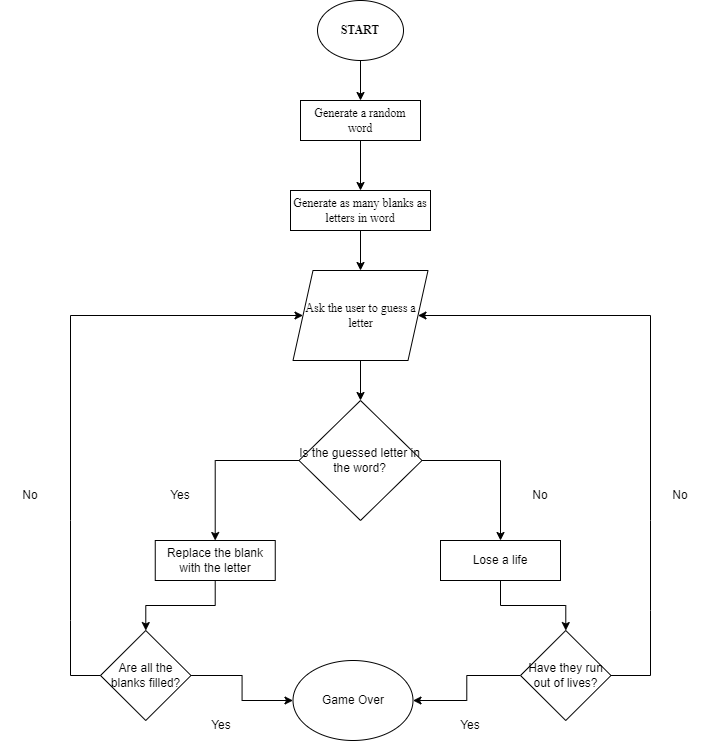

The diagram above was exported from draw.io. Its source (the exported page's mxGraphModel, read from the mxfile embedded in the PNG):
<mxGraphModel dx="1500" dy="746" grid="1" gridSize="10" guides="1" tooltips="1" connect="1" arrows="1" fold="1" page="1" pageScale="1" pageWidth="827" pageHeight="1169" math="0" shadow="0">
  <root>
    <mxCell id="0" />
    <mxCell id="1" parent="0" />
    <mxCell id="xfLw9UeiWUpgPshqhEzP-8" value="" style="edgeStyle=orthogonalEdgeStyle;rounded=0;orthogonalLoop=1;jettySize=auto;html=1;" edge="1" parent="1" source="xfLw9UeiWUpgPshqhEzP-1" target="xfLw9UeiWUpgPshqhEzP-7">
      <mxGeometry relative="1" as="geometry" />
    </mxCell>
    <mxCell id="xfLw9UeiWUpgPshqhEzP-1" value="&lt;p style=&quot;line-height: 100%;&quot;&gt;&lt;/p&gt;&lt;h4&gt;START&lt;/h4&gt;&lt;p&gt;&lt;/p&gt;" style="ellipse;whiteSpace=wrap;html=1;fontFamily=Times New Roman;" vertex="1" parent="1">
      <mxGeometry x="337" y="70" width="86" height="60" as="geometry" />
    </mxCell>
    <mxCell id="xfLw9UeiWUpgPshqhEzP-10" value="" style="edgeStyle=orthogonalEdgeStyle;rounded=0;orthogonalLoop=1;jettySize=auto;html=1;" edge="1" parent="1" source="xfLw9UeiWUpgPshqhEzP-7" target="xfLw9UeiWUpgPshqhEzP-9">
      <mxGeometry relative="1" as="geometry" />
    </mxCell>
    <mxCell id="xfLw9UeiWUpgPshqhEzP-7" value="Generate a random word" style="rounded=0;whiteSpace=wrap;html=1;fontFamily=Times New Roman;" vertex="1" parent="1">
      <mxGeometry x="320" y="170" width="120" height="40" as="geometry" />
    </mxCell>
    <mxCell id="xfLw9UeiWUpgPshqhEzP-12" value="" style="edgeStyle=orthogonalEdgeStyle;rounded=0;orthogonalLoop=1;jettySize=auto;html=1;" edge="1" parent="1" source="xfLw9UeiWUpgPshqhEzP-9" target="xfLw9UeiWUpgPshqhEzP-11">
      <mxGeometry relative="1" as="geometry" />
    </mxCell>
    <mxCell id="xfLw9UeiWUpgPshqhEzP-9" value="Generate as many blanks as letters in word" style="rounded=0;whiteSpace=wrap;html=1;fontFamily=Times New Roman;" vertex="1" parent="1">
      <mxGeometry x="310" y="260" width="140" height="40" as="geometry" />
    </mxCell>
    <mxCell id="xfLw9UeiWUpgPshqhEzP-14" value="" style="edgeStyle=orthogonalEdgeStyle;rounded=0;orthogonalLoop=1;jettySize=auto;html=1;" edge="1" parent="1" source="xfLw9UeiWUpgPshqhEzP-11" target="xfLw9UeiWUpgPshqhEzP-13">
      <mxGeometry relative="1" as="geometry" />
    </mxCell>
    <mxCell id="xfLw9UeiWUpgPshqhEzP-11" value="Ask the user to guess a letter" style="shape=parallelogram;perimeter=parallelogramPerimeter;whiteSpace=wrap;html=1;fixedSize=1;fontFamily=Times New Roman;" vertex="1" parent="1">
      <mxGeometry x="312.5" y="340" width="135" height="90" as="geometry" />
    </mxCell>
    <mxCell id="xfLw9UeiWUpgPshqhEzP-21" value="" style="edgeStyle=orthogonalEdgeStyle;rounded=0;orthogonalLoop=1;jettySize=auto;html=1;" edge="1" parent="1" source="xfLw9UeiWUpgPshqhEzP-13" target="xfLw9UeiWUpgPshqhEzP-15">
      <mxGeometry relative="1" as="geometry" />
    </mxCell>
    <mxCell id="xfLw9UeiWUpgPshqhEzP-22" value="" style="edgeStyle=orthogonalEdgeStyle;rounded=0;orthogonalLoop=1;jettySize=auto;html=1;" edge="1" parent="1" source="xfLw9UeiWUpgPshqhEzP-13" target="xfLw9UeiWUpgPshqhEzP-16">
      <mxGeometry relative="1" as="geometry" />
    </mxCell>
    <mxCell id="xfLw9UeiWUpgPshqhEzP-13" value="&lt;div style=&quot;&quot;&gt;&lt;span style=&quot;background-color: initial;&quot;&gt;Is the guessed letter in the word?&lt;/span&gt;&lt;/div&gt;" style="rhombus;whiteSpace=wrap;html=1;align=center;" vertex="1" parent="1">
      <mxGeometry x="318.5" y="470" width="123" height="120" as="geometry" />
    </mxCell>
    <mxCell id="xfLw9UeiWUpgPshqhEzP-24" value="" style="edgeStyle=orthogonalEdgeStyle;rounded=0;orthogonalLoop=1;jettySize=auto;html=1;" edge="1" parent="1" source="xfLw9UeiWUpgPshqhEzP-15" target="xfLw9UeiWUpgPshqhEzP-17">
      <mxGeometry relative="1" as="geometry" />
    </mxCell>
    <mxCell id="xfLw9UeiWUpgPshqhEzP-15" value="Replace the blank with the letter" style="rounded=0;whiteSpace=wrap;html=1;" vertex="1" parent="1">
      <mxGeometry x="174.75" y="610" width="120" height="40" as="geometry" />
    </mxCell>
    <mxCell id="xfLw9UeiWUpgPshqhEzP-23" value="" style="edgeStyle=orthogonalEdgeStyle;rounded=0;orthogonalLoop=1;jettySize=auto;html=1;" edge="1" parent="1" source="xfLw9UeiWUpgPshqhEzP-16" target="xfLw9UeiWUpgPshqhEzP-18">
      <mxGeometry relative="1" as="geometry" />
    </mxCell>
    <mxCell id="xfLw9UeiWUpgPshqhEzP-16" value="Lose a life" style="rounded=0;whiteSpace=wrap;html=1;" vertex="1" parent="1">
      <mxGeometry x="460" y="610" width="120" height="40" as="geometry" />
    </mxCell>
    <mxCell id="xfLw9UeiWUpgPshqhEzP-32" value="" style="edgeStyle=orthogonalEdgeStyle;rounded=0;orthogonalLoop=1;jettySize=auto;html=1;" edge="1" parent="1" source="xfLw9UeiWUpgPshqhEzP-17" target="xfLw9UeiWUpgPshqhEzP-31">
      <mxGeometry relative="1" as="geometry" />
    </mxCell>
    <mxCell id="xfLw9UeiWUpgPshqhEzP-17" value="&lt;div style=&quot;&quot;&gt;&lt;span style=&quot;background-color: initial;&quot;&gt;Are all the blanks filled?&lt;/span&gt;&lt;/div&gt;" style="rhombus;whiteSpace=wrap;html=1;align=center;" vertex="1" parent="1">
      <mxGeometry x="120" y="700" width="90.5" height="90" as="geometry" />
    </mxCell>
    <mxCell id="xfLw9UeiWUpgPshqhEzP-33" value="" style="edgeStyle=orthogonalEdgeStyle;rounded=0;orthogonalLoop=1;jettySize=auto;html=1;" edge="1" parent="1" source="xfLw9UeiWUpgPshqhEzP-18" target="xfLw9UeiWUpgPshqhEzP-31">
      <mxGeometry relative="1" as="geometry" />
    </mxCell>
    <mxCell id="xfLw9UeiWUpgPshqhEzP-18" value="&lt;div style=&quot;&quot;&gt;&lt;span style=&quot;background-color: initial;&quot;&gt;Have they run out of lives?&lt;/span&gt;&lt;/div&gt;" style="rhombus;whiteSpace=wrap;html=1;align=center;" vertex="1" parent="1">
      <mxGeometry x="540" y="700" width="90.5" height="90" as="geometry" />
    </mxCell>
    <mxCell id="xfLw9UeiWUpgPshqhEzP-25" value="" style="endArrow=classic;html=1;rounded=0;entryX=1;entryY=0.5;entryDx=0;entryDy=0;exitX=1;exitY=0.5;exitDx=0;exitDy=0;" edge="1" parent="1" source="xfLw9UeiWUpgPshqhEzP-18" target="xfLw9UeiWUpgPshqhEzP-11">
      <mxGeometry width="50" height="50" relative="1" as="geometry">
        <mxPoint x="360" y="780" as="sourcePoint" />
        <mxPoint x="590" y="530" as="targetPoint" />
        <Array as="points">
          <mxPoint x="670" y="745" />
          <mxPoint x="670" y="680" />
          <mxPoint x="670" y="590" />
          <mxPoint x="670" y="385" />
        </Array>
      </mxGeometry>
    </mxCell>
    <mxCell id="xfLw9UeiWUpgPshqhEzP-26" value="" style="endArrow=classic;html=1;rounded=0;entryX=0;entryY=0.5;entryDx=0;entryDy=0;exitX=0;exitY=0.5;exitDx=0;exitDy=0;" edge="1" parent="1" source="xfLw9UeiWUpgPshqhEzP-17" target="xfLw9UeiWUpgPshqhEzP-11">
      <mxGeometry width="50" height="50" relative="1" as="geometry">
        <mxPoint x="200" y="480" as="sourcePoint" />
        <mxPoint x="250" y="430" as="targetPoint" />
        <Array as="points">
          <mxPoint x="90" y="745" />
          <mxPoint x="90" y="690" />
          <mxPoint x="90" y="590" />
          <mxPoint x="90" y="385" />
        </Array>
      </mxGeometry>
    </mxCell>
    <mxCell id="xfLw9UeiWUpgPshqhEzP-27" value="Yes" style="text;html=1;align=center;verticalAlign=middle;whiteSpace=wrap;rounded=0;" vertex="1" parent="1">
      <mxGeometry x="170" y="550" width="60" height="30" as="geometry" />
    </mxCell>
    <mxCell id="xfLw9UeiWUpgPshqhEzP-28" value="No" style="text;html=1;align=center;verticalAlign=middle;whiteSpace=wrap;rounded=0;" vertex="1" parent="1">
      <mxGeometry x="530" y="550" width="60" height="30" as="geometry" />
    </mxCell>
    <mxCell id="xfLw9UeiWUpgPshqhEzP-29" value="No" style="text;html=1;align=center;verticalAlign=middle;whiteSpace=wrap;rounded=0;" vertex="1" parent="1">
      <mxGeometry x="20" y="550" width="60" height="30" as="geometry" />
    </mxCell>
    <mxCell id="xfLw9UeiWUpgPshqhEzP-30" value="No" style="text;html=1;align=center;verticalAlign=middle;whiteSpace=wrap;rounded=0;" vertex="1" parent="1">
      <mxGeometry x="670" y="550" width="60" height="30" as="geometry" />
    </mxCell>
    <mxCell id="xfLw9UeiWUpgPshqhEzP-31" value="Game Over" style="ellipse;whiteSpace=wrap;html=1;" vertex="1" parent="1">
      <mxGeometry x="312.5" y="730" width="120" height="80" as="geometry" />
    </mxCell>
    <mxCell id="xfLw9UeiWUpgPshqhEzP-34" value="Yes" style="text;html=1;align=center;verticalAlign=middle;whiteSpace=wrap;rounded=0;" vertex="1" parent="1">
      <mxGeometry x="210.5" y="780" width="60" height="30" as="geometry" />
    </mxCell>
    <mxCell id="xfLw9UeiWUpgPshqhEzP-35" value="Yes" style="text;html=1;align=center;verticalAlign=middle;whiteSpace=wrap;rounded=0;" vertex="1" parent="1">
      <mxGeometry x="460" y="780" width="60" height="30" as="geometry" />
    </mxCell>
  </root>
</mxGraphModel>